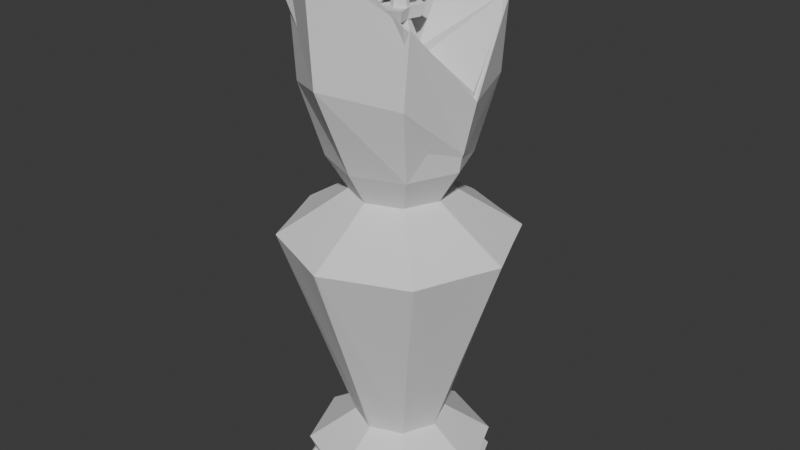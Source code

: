 # Source: King.blend  (saved by Blender 5.0.119; exported with 4.5.12 LTS)
import bpy
from mathutils import Matrix  # noqa: F401  (used for matrix-valued properties, if any)

bpy.ops.wm.read_factory_settings(use_empty=True)
scene = bpy.context.scene
scene.name = 'Scene'

# ---- world
world_world = bpy.data.worlds.new('World'); scene.world = world_world
world_world.use_nodes = True; world_world.node_tree.nodes.clear()
_N = world_world.node_tree.nodes; _L = world_world.node_tree.links
n0 = _N.new('ShaderNodeOutputWorld'); n0.name = 'World Output'; n0.location = (200, 100)
n1 = _N.new('ShaderNodeBackground'); n1.name = 'Background'; n1.location = (-200, 100)
n1.inputs[0].default_value = (0.05088, 0.05088, 0.05088, 1.0)
_L.new(n1.outputs[0], n0.inputs[0])
n0.is_active_output = True
world_world.color = (0.05088, 0.05088, 0.05088)
world_world.sun_shadow_jitter_overblur = 0.0

# ---- meshes
me_plane = bpy.data.meshes.new('Plane')
me_plane.from_pydata([(-2.501, 0.6751, 0.001404), (1.55, 0.7009, -0.001389), (1.15, 0.3431, 0.01618), (-0.386, 0.8768, -0.006982), (-0.7222, 0.3581, 0.01544), (-1.645, 0.7409, 0.00242), (-1.683, 0.1619, 0.01243), (-0.9771, 0.5141, 0.007781), (-2.091, 0.5531, 0.4834), (1.55, 0.4966, 0.4946), (1.15, 0.2312, 0.254), (-0.386, 0.6249, 0.615), (-0.7222, 0.2423, 0.2641), (-1.709, 0.4445, 0.4474), (-1.683, 0.1057, 0.1233), (-0.9771, 0.358, 0.369), (-1.558, -0.003199, 0.6075), (1.55, 0.001389, 0.7009), (1.15, -0.01618, 0.3431), (-0.386, 0.006982, 0.8768), (-0.7222, -0.01544, 0.3581), (-1.264, -0.005536, 0.5598), (-1.683, -0.01243, 0.1619), (-0.9771, -0.007781, 0.5141), (-2.091, -0.5554, 0.4814), (1.55, -0.4946, 0.4966), (1.15, -0.254, 0.2312), (-0.386, -0.615, 0.6249), (-0.7222, -0.2641, 0.2423), (-1.709, -0.4474, 0.4445), (-1.683, -0.1233, 0.1057), (-0.9771, -0.369, 0.358), (-2.501, -0.6751, -0.001404), (1.55, -0.7009, 0.001389), (1.15, -0.3431, -0.01618), (-0.386, -0.8768, 0.006982), (-0.7222, -0.3581, -0.01544), (-1.645, -0.7409, -0.00242), (-1.683, -0.1619, -0.01243), (-0.9771, -0.5141, -0.007781), (-2.091, -0.5531, -0.4834), (1.55, -0.4966, -0.4946), (1.15, -0.2312, -0.254), (-0.386, -0.6249, -0.615), (-0.7222, -0.2423, -0.2641), (-1.709, -0.4445, -0.4474), (-1.683, -0.1057, -0.1233), (-0.9771, -0.358, -0.369), (-1.558, 0.003199, -0.6075), (1.55, -0.001389, -0.7009), (1.15, 0.01618, -0.3431), (-0.386, -0.006982, -0.8768), (-0.7222, 0.01544, -0.3581), (-1.264, 0.005536, -0.5598), (-1.683, 0.01243, -0.1619), (-0.9771, 0.007781, -0.5141), (-2.091, 0.5554, -0.4814), (1.55, 0.4946, -0.4966), (1.15, 0.254, -0.2312), (-0.386, 0.615, -0.6249), (-0.7222, 0.2641, -0.2423), (-1.709, 0.4474, -0.4445), (-1.683, 0.1233, -0.1057), (-0.9771, 0.369, -0.358), (-1.922, 0.06739, 0.005176), (-1.922, 0.04399, 0.05131), (-1.922, -0.005176, 0.06739), (-1.922, -0.05131, 0.04399), (-1.922, -0.06739, -0.005176), (-1.922, -0.04399, -0.05131), (-1.922, 0.005175, -0.06739), (-1.922, 0.05131, -0.04399), (-2.149, -0.102, 0.08748), (-2.149, -0.134, -0.01029), (-2.149, -0.01029, 0.134), (-2.149, 0.08749, 0.102), (-2.149, 0.134, 0.01029), (-2.149, 0.102, -0.08748), (-2.149, 0.01029, -0.134), (-2.149, -0.08748, -0.102), (-2.163, 0.04008, -0.03437), (-2.163, 0.05264, 0.004043), (-2.163, 0.004043, -0.05264), (-2.163, -0.03436, -0.04008), (-2.163, -0.05264, -0.004043), (-2.163, -0.04008, 0.03437), (-2.163, -0.004043, 0.05264), (-2.163, 0.03437, 0.04008), (-2.218, -0.03495, 0.02997), (-2.218, -0.0459, -0.003525), (-2.218, -0.003525, 0.0459), (-2.218, 0.02997, 0.03495), (-2.218, 0.0459, 0.003525), (-2.218, 0.03495, -0.02997), (-2.218, 0.003526, -0.0459), (-2.218, -0.02997, -0.03495), (-2.232, -0.1344, 0.1152), (-2.232, -0.1765, -0.01355), (-2.232, -0.01355, 0.1765), (-2.232, 0.1152, 0.1344), (-2.232, 0.1765, 0.01355), (-2.232, 0.1344, -0.1152), (-2.232, 0.01355, -0.1765), (-2.232, -0.1152, -0.1344), (-2.407, 0.01292, 0.01506), (-2.407, -0.01511, 0.01296), (-2.407, -0.001522, 0.01982), (-2.407, -0.01986, -0.001525), (-2.407, 0.01977, 0.001518), (-2.407, 0.01506, -0.01291), (-2.407, -0.01295, -0.01511), (-2.407, 0.001522, -0.01981), (1.662, 0.4646, 0.4627), (1.662, 0.6557, -0.0013), (1.662, 0.0013, 0.6557), (1.662, -0.4627, 0.4646), (1.662, -0.6557, 0.0013), (1.662, -0.4646, -0.4627), (1.662, -0.0013, -0.6557), (1.662, 0.4627, -0.4646)], [], [(66, 65, 87, 86), (5, 0, 8, 13), (13, 8, 16, 21), (21, 16, 24, 29), (29, 24, 32, 37), (37, 32, 40, 45), (45, 40, 48, 53), (53, 48, 56, 61), (61, 56, 0, 5), (1, 2, 10, 9), (9, 10, 18, 17), (17, 18, 26, 25), (25, 26, 34, 33), (33, 34, 42, 41), (41, 42, 50, 49), (49, 50, 58, 57), (57, 58, 2, 1), (2, 3, 11, 10), (10, 11, 19, 18), (18, 19, 27, 26), (26, 27, 35, 34), (34, 35, 43, 42), (42, 43, 51, 50), (50, 51, 59, 58), (58, 59, 3, 2), (3, 4, 12, 11), (11, 12, 20, 19), (19, 20, 28, 27), (27, 28, 36, 35), (35, 36, 44, 43), (43, 44, 52, 51), (51, 52, 60, 59), (59, 60, 4, 3), (7, 5, 13, 15), (15, 13, 21, 23), (23, 21, 29, 31), (31, 29, 37, 39), (39, 37, 45, 47), (47, 45, 53, 55), (55, 53, 61, 63), (63, 61, 5, 7), (4, 7, 15, 12), (12, 15, 23, 20), (20, 23, 31, 28), (28, 31, 39, 36), (36, 39, 47, 44), (44, 47, 55, 52), (52, 55, 63, 60), (60, 63, 7, 4), (62, 71, 64, 6), (54, 70, 71, 62), (46, 69, 70, 54), (38, 68, 69, 46), (30, 67, 68, 38), (22, 66, 67, 30), (14, 65, 66, 22), (6, 64, 65, 14), (78, 79, 103, 102), (68, 67, 85, 84), (70, 69, 83, 82), (64, 71, 80, 81), (65, 64, 81, 87), (67, 66, 86, 85), (69, 68, 84, 83), (71, 70, 82, 80), (92, 93, 109, 108), (76, 77, 101, 100), (74, 75, 99, 98), (73, 72, 96, 97), (79, 73, 97, 103), (77, 78, 102, 101), (75, 76, 100, 99), (72, 74, 98, 96), (88, 89, 97, 96), (90, 88, 96, 98), (91, 90, 98, 99), (92, 91, 99, 100), (93, 92, 100, 101), (94, 93, 101, 102), (95, 94, 102, 103), (89, 95, 103, 97), (90, 91, 104, 106), (89, 88, 105, 107), (95, 89, 107, 110), (93, 94, 111, 109), (91, 92, 108, 104), (88, 90, 106, 105), (94, 95, 110, 111), (86, 87, 75, 74), (87, 81, 76, 75), (81, 80, 77, 76), (80, 82, 78, 77), (82, 83, 79, 78), (83, 84, 73, 79), (84, 85, 72, 73), (85, 86, 74, 72), (38, 40, 32), (46, 48, 40), (54, 56, 48), (56, 6, 0), (6, 8, 0), (14, 16, 8), (22, 24, 16), (24, 38, 32), (38, 46, 40), (46, 54, 48), (54, 62, 56), (56, 62, 6), (6, 14, 8), (14, 22, 16), (22, 30, 24), (24, 30, 38), (107, 105, 106, 104, 108, 109, 111, 110), (49, 57, 119, 118), (112, 114, 115, 116, 117, 118, 119, 113), (25, 33, 116, 115), (1, 9, 112, 113), (41, 49, 118, 117), (17, 25, 115, 114), (57, 1, 113, 119), (33, 41, 117, 116), (9, 17, 114, 112)])
_uv = me_plane.uv_layers.new(name='UVMap')
_uv.uv.foreach_set('vector', [0.25, 0.08018, 0.125, 0.08018, 0.125, 0.08018, 0.25, 0.08018, 0.2, 1.0, 0.0, 1.0, 0.125, 1.0, 0.325, 1.0, 0.325, 1.0, 0.125, 1.0, 0.3793, 0.9498, 0.5404, 1.0, 0.5404, 1.0, 0.3793, 0.9498, 0.375, 1.0, 0.575, 1.0, 0.575, 1.0, 0.375, 1.0, 0.5, 1.0, 0.7, 1.0, 0.7, 1.0, 0.5, 1.0, 0.625, 1.0, 0.825, 1.0, 0.825, 1.0, 0.625, 1.0, 0.8793, 0.9498, 1.04, 1.0, 1.04, 1.0, 0.8793, 0.9498, 0.875, 1.0, 1.075, 1.0, 1.075, 1.0, 0.875, 1.0, 1.0, 1.0, 1.2, 1.0, 1.0, 1.0, 0.8, 1.0, 0.925, 1.0, 1.125, 1.0, 1.125, 1.0, 0.925, 1.0, 1.05, 1.0, 1.25, 1.0, 1.25, 1.0, 1.05, 1.0, 1.175, 1.0, 1.375, 1.0, 1.375, 1.0, 1.175, 1.0, 1.3, 1.0, 1.5, 1.0, 1.5, 1.0, 1.3, 1.0, 1.425, 1.0, 1.625, 1.0, 1.625, 1.0, 1.425, 1.0, 1.55, 1.0, 1.75, 1.0, 1.75, 1.0, 1.55, 1.0, 1.675, 1.0, 1.875, 1.0, 1.875, 1.0, 1.675, 1.0, 1.8, 1.0, 2.0, 1.0, 0.8, 1.0, 0.5032, 1.0, 0.6282, 1.0, 0.925, 1.0, 0.925, 1.0, 0.6282, 1.0, 0.7532, 1.0, 1.05, 1.0, 1.05, 1.0, 0.7532, 1.0, 0.8782, 1.0, 1.175, 1.0, 1.175, 1.0, 0.8782, 1.0, 1.003, 1.0, 1.3, 1.0, 1.3, 1.0, 1.003, 1.0, 1.128, 1.0, 1.425, 1.0, 1.425, 1.0, 1.128, 1.0, 1.253, 1.0, 1.55, 1.0, 1.55, 1.0, 1.253, 1.0, 1.378, 1.0, 1.675, 1.0, 1.675, 1.0, 1.378, 1.0, 1.503, 1.0, 1.8, 1.0, 0.5032, 1.0, 0.4, 1.0, 0.525, 1.0, 0.6282, 1.0, 0.6282, 1.0, 0.525, 1.0, 0.65, 1.0, 0.7532, 1.0, 0.7532, 1.0, 0.65, 1.0, 0.775, 1.0, 0.8782, 1.0, 0.8782, 1.0, 0.775, 1.0, 0.9, 1.0, 1.003, 1.0, 1.003, 1.0, 0.9, 1.0, 1.025, 1.0, 1.128, 1.0, 1.128, 1.0, 1.025, 1.0, 1.15, 1.0, 1.253, 1.0, 1.253, 1.0, 1.15, 1.0, 1.275, 1.0, 1.378, 1.0, 1.378, 1.0, 1.275, 1.0, 1.4, 1.0, 1.503, 1.0, 0.3487, 1.0, 0.2, 1.0, 0.325, 1.0, 0.4737, 1.0, 0.4737, 1.0, 0.325, 1.0, 0.5404, 1.0, 0.5987, 1.0, 0.5987, 1.0, 0.5404, 1.0, 0.575, 1.0, 0.7237, 1.0, 0.7237, 1.0, 0.575, 1.0, 0.7, 1.0, 0.8487, 1.0, 0.8487, 1.0, 0.7, 1.0, 0.825, 1.0, 0.9737, 1.0, 0.9737, 1.0, 0.825, 1.0, 1.04, 1.0, 1.099, 1.0, 1.099, 1.0, 1.04, 1.0, 1.075, 1.0, 1.224, 1.0, 1.224, 1.0, 1.075, 1.0, 1.2, 1.0, 1.349, 1.0, 0.4, 1.0, 0.3487, 1.0, 0.4737, 1.0, 0.525, 1.0, 0.525, 1.0, 0.4737, 1.0, 0.5987, 1.0, 0.65, 1.0, 0.65, 1.0, 0.5987, 1.0, 0.7237, 1.0, 0.775, 1.0, 0.775, 1.0, 0.7237, 1.0, 0.8487, 1.0, 0.9, 1.0, 0.9, 1.0, 0.8487, 1.0, 0.9737, 1.0, 1.025, 1.0, 1.025, 1.0, 0.9737, 1.0, 1.099, 1.0, 1.15, 1.0, 1.15, 1.0, 1.099, 1.0, 1.224, 1.0, 1.275, 1.0, 1.275, 1.0, 1.224, 1.0, 1.349, 1.0, 1.4, 1.0, 0.875, 0.5, 0.875, 0.08018, 1.0, 0.08018, 1.0, 0.5, 0.75, 0.5, 0.75, 0.08018, 0.875, 0.08018, 0.875, 0.5, 0.625, 0.5, 0.625, 0.08018, 0.75, 0.08018, 0.75, 0.5, 0.5, 0.5, 0.5, 0.08018, 0.625, 0.08018, 0.625, 0.5, 0.375, 0.5, 0.375, 0.08018, 0.5, 0.08018, 0.5, 0.5, 0.25, 0.5, 0.25, 0.08018, 0.375, 0.08018, 0.375, 0.5, 0.125, 0.5, 0.125, 0.08018, 0.25, 0.08018, 0.25, 0.5, 0.0, 0.5, 0.0, 0.08018, 0.125, 0.08018, 0.125, 0.5, 1.218, 0.08018, 0.9645, 0.08018, 0.9645, 0.08018, 1.218, 0.08018, 0.5, 0.08018, 0.375, 0.08018, 0.375, 0.08018, 0.5, 0.08018, 0.75, 0.08018, 0.625, 0.08018, 0.625, 0.08018, 0.75, 0.08018, 1.0, 0.08018, 0.875, 0.08018, 0.875, 0.08018, 1.0, 0.08018, 0.125, 0.08018, 0.0, 0.08018, 0.0, 0.08018, 0.125, 0.08018, 0.375, 0.08018, 0.25, 0.08018, 0.25, 0.08018, 0.375, 0.08018, 0.625, 0.08018, 0.5, 0.08018, 0.5, 0.08018, 0.625, 0.08018, 0.875, 0.08018, 0.75, 0.08018, 0.75, 0.08018, 0.875, 0.08018, 0.3031, 0.08018, 0.5719, 0.08018, 0.4189, 0.08018, 0.3031, 0.08018, -0.06384, 0.08018, 0.9388, 0.08018, 0.9388, 0.08018, -0.06384, 0.08018, -0.08953, 0.08018, -0.3427, 0.08018, -0.3427, 0.08018, -0.08953, 0.08018, 0.6169, 0.08018, 0.2581, 0.08018, 0.2581, 0.08018, 0.6169, 0.08018, 0.9645, 0.08018, 0.6169, 0.08018, 0.6169, 0.08018, 0.9645, 0.08018, 0.9388, 0.08018, 1.218, 0.08018, 1.218, 0.08018, 0.9388, 0.08018, -0.3427, 0.08018, -0.06384, 0.08018, -0.06384, 0.08018, -0.3427, 0.08018, 0.2581, 0.08018, -0.08953, 0.08018, -0.08953, 0.08018, 0.2581, 0.08018, 0.3474, 0.08018, 0.5276, 0.08018, 0.6169, 0.08018, 0.2581, 0.08018, 0.1969, 0.08018, 0.3474, 0.08018, 0.2581, 0.08018, -0.08953, 0.08018, 0.1545, 0.08018, 0.1969, 0.08018, -0.08953, 0.08018, -0.3427, 0.08018, 0.3031, 0.08018, 0.1545, 0.08018, -0.3427, 0.08018, -0.06384, 0.08018, 0.5719, 0.08018, 0.3031, 0.08018, -0.06384, 0.08018, 0.9388, 0.08018, 0.7205, 0.08018, 0.5719, 0.08018, 0.9388, 0.08018, 1.218, 0.08018, 0.6781, 0.08018, 0.7205, 0.08018, 1.218, 0.08018, 0.9645, 0.08018, 0.5276, 0.08018, 0.6781, 0.08018, 0.9645, 0.08018, 0.6169, 0.08018, 0.1969, 0.08018, 0.1545, 0.08018, 0.1786, 0.08018, 0.1969, 0.08018, 0.5276, 0.08018, 0.3474, 0.08018, 0.4497, 0.08018, 0.5276, 0.08018, 0.6781, 0.08018, 0.5276, 0.08018, 0.613, 0.08018, 0.6781, 0.08018, 0.5719, 0.08018, 0.7205, 0.08018, 0.636, 0.08018, 0.5719, 0.08018, 0.1545, 0.08018, 0.3031, 0.08018, 0.2185, 0.08018, 0.1545, 0.08018, 0.3474, 0.08018, 0.1969, 0.08018, 0.2824, 0.08018, 0.3474, 0.08018, 0.7205, 0.08018, 0.6781, 0.08018, 0.7022, 0.08018, 0.7205, 0.08018, 0.25, 0.08018, 0.125, 0.08018, -0.3427, 0.08018, -0.08953, 0.08018, 0.125, 0.08018, 0.0, 0.08018, -0.06384, 0.08018, -0.3427, 0.08018, 0.0, 0.08018, 0.875, 0.08018, 0.9388, 0.08018, -0.06384, 0.08018, 0.875, 0.08018, 0.75, 0.08018, 1.218, 0.08018, 0.9388, 0.08018, 0.75, 0.08018, 0.625, 0.08018, 0.9645, 0.08018, 1.218, 0.08018, 0.625, 0.08018, 0.5, 0.08018, 0.6169, 0.08018, 0.9645, 0.08018, 0.5, 0.08018, 0.375, 0.08018, 0.2581, 0.08018, 0.6169, 0.08018, 0.375, 0.08018, 0.25, 0.08018, -0.08953, 0.08018, 0.2581, 0.08018, 0.5, 0.5, 0.625, 1.0, 0.5, 1.0, 0.625, 0.5, 0.8793, 0.9498, 0.625, 1.0, 0.75, 0.5, 0.875, 1.0, 0.8793, 0.9498, 0.875, 1.0, 1.0, 0.5, 1.0, 1.0, 1.0, 0.5, 0.125, 1.0, 1.0, 1.0, 0.125, 0.5, 0.3793, 0.9498, 0.125, 1.0, 0.25, 0.5, 0.375, 1.0, 0.3793, 0.9498, 0.375, 1.0, 0.5, 0.5, 0.5, 1.0, 0.5, 0.5, 0.625, 0.5, 0.625, 1.0, 0.625, 0.5, 0.75, 0.5, 0.8793, 0.9498, 0.75, 0.5, 0.875, 0.5, 0.875, 1.0, 0.875, 1.0, 0.875, 0.5, 1.0, 0.5, 1.0, 0.5, 0.125, 0.5, 0.125, 1.0, 0.125, 0.5, 0.25, 0.5, 0.3793, 0.9498, 0.25, 0.5, 0.375, 0.5, 0.375, 1.0, 0.375, 1.0, 0.375, 0.5, 0.5, 0.5, 0.613, 0.08018, 0.3474, 0.08018, 0.1969, 0.08018, 0.1545, 0.08018, 0.3031, 0.08018, 0.5719, 0.08018, 0.7205, 0.08018, 0.6781, 0.08018, 1.75, 1.0, 1.875, 1.0, 1.875, 1.0, 1.75, 1.0, 1.125, 1.0, 1.25, 1.0, 1.375, 1.0, 1.5, 1.0, 1.625, 1.0, 1.75, 1.0, 1.875, 1.0, 2.0, 1.0, 1.375, 1.0, 1.5, 1.0, 1.5, 1.0, 1.375, 1.0, 1.0, 1.0, 1.125, 1.0, 1.125, 1.0, 1.0, 1.0, 1.625, 1.0, 1.75, 1.0, 1.75, 1.0, 1.625, 1.0, 1.25, 1.0, 1.375, 1.0, 1.375, 1.0, 1.25, 1.0, 1.875, 1.0, 2.0, 1.0, 2.0, 1.0, 1.875, 1.0, 1.5, 1.0, 1.625, 1.0, 1.625, 1.0, 1.5, 1.0, 1.125, 1.0, 1.25, 1.0, 1.25, 1.0, 1.125, 1.0])
me_plane.update()
me_plane_001 = bpy.data.meshes.new('Plane.001')
me_plane_001.from_pydata([(-2.501, -0.872, -0.005607), (1.395, -0.7009, -0.005607), (1.15, -0.3431, -0.005607), (-0.386, -0.8768, -0.005607), (-0.7222, -0.3581, -0.005607), (-1.645, -0.8163, -0.005607), (-1.347, -0.112, -0.003878), (-0.9771, -0.5141, -0.005607), (-1.689, -0.0632, -0.003685), (-1.932, -0.134, -0.005607), (-1.946, -0.05264, -0.005607), (-2.002, -0.0459, -0.005607), (-2.015, -0.1765, -0.005607), (-2.19, -0.01986, -0.005607), (1.407, -0.1622, -0.001387), (-2.059, -0.4975, -0.5054), (1.395, -0.4917, -0.4996), (1.15, -0.2386, -0.2466), (-0.386, -0.616, -0.6239), (-0.7222, -0.2492, -0.2572), (-1.529, -0.5016, -0.4632), (-1.347, -0.07644, -0.08193), (-0.9771, -0.3596, -0.3675), (-1.689, -0.04208, -0.0473), (-1.932, -0.0908, -0.09873), (-1.946, -0.03326, -0.04119), (-2.002, -0.02849, -0.03642), (-2.015, -0.1208, -0.1288), (-2.19, -0.01008, -0.01801), (1.407, -0.1137, -0.1157), (-1.503, 0.005607, -0.639), (1.395, 0.005607, -0.7009), (1.15, 0.005607, -0.3431), (-0.386, 0.005607, -0.8768), (-0.7222, 0.005607, -0.3581), (-1.112, 0.005607, -0.5422), (-1.347, 0.003878, -0.112), (-0.8361, 0.005607, -0.4278), (-1.689, 0.003685, -0.0632), (-1.932, 0.005607, -0.06771), (-1.946, 0.005607, -0.05264), (-2.002, 0.005607, -0.0459), (-2.015, 0.005607, -0.08917), (-2.19, 0.005607, -0.01986), (1.407, 0.001387, -0.1622), (-2.059, 0.5054, -0.4975), (1.395, 0.4996, -0.4917), (1.15, 0.2466, -0.2386), (-0.386, 0.6239, -0.616), (-0.7222, 0.2572, -0.2492), (-1.529, 0.5104, -0.4553), (-1.347, 0.08193, -0.07644), (-0.9771, 0.3675, -0.3596), (-1.689, 0.0473, -0.04208), (-1.932, 0.09873, -0.0908), (-1.946, 0.04119, -0.03326), (-2.002, 0.03642, -0.02849), (-2.015, 0.1288, -0.1208), (-2.19, 0.01801, -0.01008), (1.407, 0.1157, -0.1137), (-2.501, 0.872, 0.005607), (1.395, 0.7009, 0.005607), (1.15, 0.3431, 0.005607), (-0.386, 0.8768, 0.005607), (-0.7222, 0.3581, 0.005607), (-1.645, 0.8163, 0.005607), (-1.347, 0.112, 0.003878), (-0.9771, 0.5141, 0.005607), (-1.689, 0.0632, 0.003685), (-1.932, 0.134, 0.005607), (-1.946, 0.05264, 0.005607), (-2.002, 0.0459, 0.005607), (-2.015, 0.1765, 0.005607), (-2.19, 0.01986, 0.005607), (1.407, 0.1622, 0.001387), (-2.059, 0.4975, 0.5054), (1.395, 0.4917, 0.4996), (1.15, 0.2386, 0.2466), (-0.386, 0.616, 0.6239), (-0.7222, 0.2492, 0.2572), (-1.529, 0.5016, 0.4632), (-1.347, 0.07644, 0.08193), (-0.9771, 0.3596, 0.3675), (-1.689, 0.04208, 0.0473), (-1.932, 0.0908, 0.09873), (-1.946, 0.03326, 0.04119), (-2.002, 0.02849, 0.03642), (-2.015, 0.1208, 0.1288), (-2.19, 0.01008, 0.01801), (1.407, 0.1137, 0.1157), (-1.503, -0.005607, 0.639), (1.395, -0.005607, 0.7009), (1.15, -0.005607, 0.3431), (-0.386, -0.005607, 0.8768), (-0.7222, -0.005607, 0.3581), (-1.112, -0.005607, 0.5422), (-1.347, -0.003878, 0.112), (-0.8361, -0.005607, 0.4278), (-1.689, -0.003685, 0.0632), (-1.932, -0.005607, 0.06771), (-1.946, -0.005607, 0.05264), (-2.002, -0.005607, 0.0459), (-2.015, -0.005607, 0.08917), (-2.19, -0.005607, 0.01986), (1.407, -0.001387, 0.1622), (-2.059, -0.5054, 0.4975), (1.395, -0.4996, 0.4917), (1.15, -0.2466, 0.2386), (-0.386, -0.6239, 0.616), (-0.7222, -0.2572, 0.2492), (-1.529, -0.5104, 0.4553), (-1.347, -0.08193, 0.07644), (-0.9771, -0.3675, 0.3596), (-1.689, -0.0473, 0.04208), (-1.932, -0.09873, 0.0908), (-1.946, -0.04119, 0.03326), (-2.002, -0.03642, 0.02849), (-2.015, -0.1288, 0.1208), (-2.19, -0.01801, 0.01008), (1.407, -0.1157, 0.1137), (-2.19, 3.027e-09, 1.226e-08), (-2.0, -0.513, -0.006872), (-2.0, 0.513, 0.006872), (1.508, -0.4597, -0.4676), (1.508, -0.6557, -0.005607), (1.508, 0.005607, -0.6557), (1.508, 0.4676, -0.4597), (1.508, 0.6557, 0.005607), (1.508, 0.4597, 0.4676), (1.508, -0.005607, 0.6557), (1.508, -0.4676, 0.4597), (1.508, -0.1137, -0.1157), (1.508, -0.1622, -0.001387), (1.508, 0.001387, -0.1622), (1.508, 0.1157, -0.1137), (1.508, 0.1622, 0.001387), (1.508, 0.1137, 0.1157), (1.508, -0.001387, 0.1622), (1.508, -0.1157, 0.1137)], [], [(5, 0, 15, 20), (20, 15, 30, 35), (35, 30, 45, 50), (50, 45, 60, 65), (65, 60, 75, 80), (80, 75, 90, 95), (95, 90, 105, 110), (110, 105, 0, 5), (1, 2, 17, 16), (16, 17, 32, 31), (31, 32, 47, 46), (46, 47, 62, 61), (61, 62, 77, 76), (76, 77, 92, 91), (91, 92, 107, 106), (106, 107, 2, 1), (2, 3, 18, 17), (17, 18, 33, 32), (32, 33, 48, 47), (47, 48, 63, 62), (62, 63, 78, 77), (77, 78, 93, 92), (92, 93, 108, 107), (107, 108, 3, 2), (3, 4, 19, 18), (18, 19, 34, 33), (33, 34, 49, 48), (48, 49, 64, 63), (63, 64, 79, 78), (78, 79, 94, 93), (93, 94, 109, 108), (108, 109, 4, 3), (7, 5, 20, 22), (22, 20, 35, 37), (37, 35, 50, 52), (52, 50, 65, 67), (67, 65, 80, 82), (82, 80, 95, 97), (97, 95, 110, 112), (112, 110, 5, 7), (6, 15, 0, 121), (21, 30, 15), (30, 51, 45), (45, 66, 122, 60), (66, 75, 60, 122), (81, 90, 75), (90, 111, 105), (105, 6, 121, 0), (4, 7, 22, 19), (19, 22, 37, 34), (34, 37, 52, 49), (49, 52, 67, 64), (64, 67, 82, 79), (79, 82, 97, 94), (94, 97, 112, 109), (109, 112, 7, 4), (6, 8, 23, 21), (21, 23, 38, 36), (36, 38, 53, 51), (51, 53, 68, 66), (66, 68, 83, 81), (81, 83, 98, 96), (96, 98, 113, 111), (111, 113, 8, 6), (10, 25, 23, 8), (25, 40, 38, 23), (40, 55, 53, 38), (55, 70, 68, 53), (70, 85, 83, 68), (85, 100, 98, 83), (100, 115, 113, 98), (115, 10, 8, 113), (12, 27, 24, 9), (27, 42, 39, 24), (42, 57, 54, 39), (57, 72, 69, 54), (72, 87, 84, 69), (87, 102, 99, 84), (102, 117, 114, 99), (117, 12, 9, 114), (11, 26, 27, 12), (26, 41, 42, 27), (41, 56, 57, 42), (56, 71, 72, 57), (71, 86, 87, 72), (86, 101, 102, 87), (101, 116, 117, 102), (116, 11, 12, 117), (13, 28, 26, 11), (28, 43, 41, 26), (43, 58, 56, 41), (58, 73, 71, 56), (73, 88, 86, 71), (88, 103, 101, 86), (103, 118, 116, 101), (118, 13, 11, 116), (9, 24, 25, 10), (24, 39, 40, 25), (39, 54, 55, 40), (54, 69, 70, 55), (69, 84, 85, 70), (84, 99, 100, 85), (99, 114, 115, 100), (114, 9, 10, 115), (1, 16, 123, 124), (16, 31, 125, 123), (31, 46, 126, 125), (46, 61, 127, 126), (61, 76, 128, 127), (76, 91, 129, 128), (91, 106, 130, 129), (106, 1, 124, 130), (29, 44, 59, 74, 89, 104, 119, 14), (43, 28, 13, 120), (120, 13, 118, 103), (58, 43, 120, 73), (73, 120, 103, 88), (21, 36, 30), (30, 36, 51), (81, 96, 90), (90, 96, 111), (6, 21, 15), (45, 51, 66), (66, 81, 75), (105, 111, 6), (132, 124, 123, 131), (131, 123, 125, 133), (133, 125, 126, 134), (134, 126, 127, 135), (135, 127, 128, 136), (136, 128, 129, 137), (137, 129, 130, 138), (138, 130, 124, 132), (14, 132, 131, 29), (29, 131, 133, 44), (44, 133, 134, 59), (59, 134, 135, 74), (74, 135, 136, 89), (89, 136, 137, 104), (104, 137, 138, 119), (119, 138, 132, 14)])
_uv = me_plane_001.uv_layers.new(name='UVMap')
_uv.uv.foreach_set('vector', [0.0, -1.645, 0.0, -2.501, 0.1282, -2.094, 0.126, -1.54, 0.126, -1.54, 0.1282, -2.094, 0.2441, -1.582, 0.25, -1.112, 0.25, -1.112, 0.2441, -1.582, 0.3709, -2.094, 0.3738, -1.54, 0.3738, -1.54, 0.3709, -2.094, 0.5, -2.501, 0.5, -1.645, 0.5, -1.645, 0.5, -2.501, 0.6282, -2.094, 0.626, -1.54, 0.626, -1.54, 0.6282, -2.094, 0.7441, -1.582, 0.75, -1.112, 0.75, -1.112, 0.7441, -1.582, 0.8709, -2.094, 0.8738, -1.54, 0.8738, -1.54, 0.8709, -2.094, 1.0, -2.501, 1.0, -1.645, 0.0, 1.55, 0.0, 1.15, 0.125, 1.15, 0.125, 1.55, 0.125, 1.55, 0.125, 1.15, 0.25, 1.15, 0.25, 1.55, 0.25, 1.55, 0.25, 1.15, 0.375, 1.15, 0.375, 1.55, 0.375, 1.55, 0.375, 1.15, 0.5, 1.15, 0.5, 1.55, 0.5, 1.55, 0.5, 1.15, 0.625, 1.15, 0.625, 1.55, 0.625, 1.55, 0.625, 1.15, 0.75, 1.15, 0.75, 1.55, 0.75, 1.55, 0.75, 1.15, 0.875, 1.15, 0.875, 1.55, 0.875, 1.55, 0.875, 1.15, 1.0, 1.15, 1.0, 1.55, 0.0, 1.15, 0.0, -0.386, 0.125, -0.386, 0.125, 1.15, 0.125, 1.15, 0.125, -0.386, 0.25, -0.386, 0.25, 1.15, 0.25, 1.15, 0.25, -0.386, 0.375, -0.386, 0.375, 1.15, 0.375, 1.15, 0.375, -0.386, 0.5, -0.386, 0.5, 1.15, 0.5, 1.15, 0.5, -0.386, 0.625, -0.386, 0.625, 1.15, 0.625, 1.15, 0.625, -0.386, 0.75, -0.386, 0.75, 1.15, 0.75, 1.15, 0.75, -0.386, 0.875, -0.386, 0.875, 1.15, 0.875, 1.15, 0.875, -0.386, 1.0, -0.386, 1.0, 1.15, 0.0, -0.386, 0.0, -0.7222, 0.125, -0.7222, 0.125, -0.386, 0.125, -0.386, 0.125, -0.7222, 0.25, -0.7222, 0.25, -0.386, 0.25, -0.386, 0.25, -0.7222, 0.375, -0.7222, 0.375, -0.386, 0.375, -0.386, 0.375, -0.7222, 0.5, -0.7222, 0.5, -0.386, 0.5, -0.386, 0.5, -0.7222, 0.625, -0.7222, 0.625, -0.386, 0.625, -0.386, 0.625, -0.7222, 0.75, -0.7222, 0.75, -0.386, 0.75, -0.386, 0.75, -0.7222, 0.875, -0.7222, 0.875, -0.386, 0.875, -0.386, 0.875, -0.7222, 1.0, -0.7222, 1.0, -0.386, 0.0, -0.9771, 0.0, -1.645, 0.126, -1.54, 0.125, -0.9771, 0.125, -0.9771, 0.126, -1.54, 0.25, -1.112, 0.25, -0.8361, 0.25, -0.8361, 0.25, -1.112, 0.3738, -1.54, 0.375, -0.9771, 0.375, -0.9771, 0.3738, -1.54, 0.5, -1.645, 0.5, -0.9771, 0.5, -0.9771, 0.5, -1.645, 0.626, -1.54, 0.625, -0.9771, 0.625, -0.9771, 0.626, -1.54, 0.75, -1.112, 0.75, -0.8361, 0.75, -0.8361, 0.75, -1.112, 0.8738, -1.54, 0.875, -0.9771, 0.875, -0.9771, 0.8738, -1.54, 1.0, -1.645, 1.0, -0.9771, 0.0, -1.683, 0.1282, -2.094, 0.0, -2.501, 0.0, -2.092, 0.125, -1.683, 0.2441, -1.582, 0.1282, -2.094, 0.2441, -1.582, 0.375, -1.683, 0.3709, -2.094, 0.3709, -2.094, 0.5, -1.683, 0.5, -2.092, 0.5, -2.501, 0.5, -1.683, 0.6282, -2.094, 0.5, -2.501, 0.5, -2.092, 0.625, -1.683, 0.7441, -1.582, 0.6282, -2.094, 0.7441, -1.582, 0.875, -1.683, 0.8709, -2.094, 0.8709, -2.094, 1.0, -1.683, 1.0, -2.092, 1.0, -2.501, 0.0, -0.7222, 0.0, -0.9771, 0.125, -0.9771, 0.125, -0.7222, 0.125, -0.7222, 0.125, -0.9771, 0.25, -0.8361, 0.25, -0.7222, 0.25, -0.7222, 0.25, -0.8361, 0.375, -0.9771, 0.375, -0.7222, 0.375, -0.7222, 0.375, -0.9771, 0.5, -0.9771, 0.5, -0.7222, 0.5, -0.7222, 0.5, -0.9771, 0.625, -0.9771, 0.625, -0.7222, 0.625, -0.7222, 0.625, -0.9771, 0.75, -0.8361, 0.75, -0.7222, 0.75, -0.7222, 0.75, -0.8361, 0.875, -0.9771, 0.875, -0.7222, 0.875, -0.7222, 0.875, -0.9771, 1.0, -0.9771, 1.0, -0.7222, 0.0, -1.683, -0.01883, -1.815, 0.1231, -1.814, 0.125, -1.683, 0.125, -1.683, 0.1231, -1.814, 0.2481, -1.814, 0.25, -1.683, 0.25, -1.683, 0.2481, -1.814, 0.3731, -1.814, 0.375, -1.683, 0.375, -1.683, 0.3731, -1.814, 0.4981, -1.814, 0.5, -1.683, 0.5, -1.683, 0.4981, -1.814, 0.6231, -1.814, 0.625, -1.683, 0.625, -1.683, 0.6231, -1.814, 0.7481, -1.814, 0.75, -1.683, 0.75, -1.683, 0.7481, -1.814, 0.8731, -1.814, 0.875, -1.683, 0.875, -1.683, 0.8731, -1.814, 1.015, -1.814, 1.0, -1.683, 0.0, -2.163, 0.125, -2.163, 0.1231, -1.814, -0.01883, -1.815, 0.125, -2.163, 0.25, -2.163, 0.2481, -1.814, 0.1231, -1.814, 0.25, -2.163, 0.375, -2.163, 0.3731, -1.814, 0.2481, -1.814, 0.375, -2.163, 0.5, -2.163, 0.4981, -1.814, 0.3731, -1.814, 0.5, -2.163, 0.625, -2.163, 0.6231, -1.814, 0.4981, -1.814, 0.625, -2.163, 0.75, -2.163, 0.7481, -1.814, 0.6231, -1.814, 0.75, -2.163, 0.875, -2.163, 0.8731, -1.814, 0.7481, -1.814, 0.875, -2.163, 1.0, -2.163, 1.015, -1.814, 0.8731, -1.814, 0.0, -2.232, 0.125, -2.232, 0.125, -2.149, 0.0, -2.149, 0.125, -2.232, 0.25, -2.232, 0.25, -2.149, 0.125, -2.149, 0.25, -2.232, 0.375, -2.232, 0.375, -2.149, 0.25, -2.149, 0.375, -2.232, 0.5, -2.232, 0.5, -2.149, 0.375, -2.149, 0.5, -2.232, 0.625, -2.232, 0.625, -2.149, 0.5, -2.149, 0.625, -2.232, 0.75, -2.232, 0.75, -2.149, 0.625, -2.149, 0.75, -2.232, 0.875, -2.232, 0.875, -2.149, 0.75, -2.149, 0.875, -2.232, 1.0, -2.232, 1.0, -2.149, 0.875, -2.149, 0.0, -2.218, 0.125, -2.218, 0.125, -2.232, 0.0, -2.232, 0.125, -2.218, 0.25, -2.218, 0.25, -2.232, 0.125, -2.232, 0.25, -2.218, 0.375, -2.218, 0.375, -2.232, 0.25, -2.232, 0.375, -2.218, 0.5, -2.218, 0.5, -2.232, 0.375, -2.232, 0.5, -2.218, 0.625, -2.218, 0.625, -2.232, 0.5, -2.232, 0.625, -2.218, 0.75, -2.218, 0.75, -2.232, 0.625, -2.232, 0.75, -2.218, 0.875, -2.218, 0.875, -2.232, 0.75, -2.232, 0.875, -2.218, 1.0, -2.218, 1.0, -2.232, 0.875, -2.232, 0.0, -2.407, 0.125, -2.407, 0.125, -2.218, 0.0, -2.218, 0.125, -2.407, 0.25, -2.407, 0.25, -2.218, 0.125, -2.218, 0.25, -2.407, 0.375, -2.407, 0.375, -2.218, 0.25, -2.218, 0.375, -2.407, 0.5, -2.407, 0.5, -2.218, 0.375, -2.218, 0.5, -2.407, 0.625, -2.407, 0.625, -2.218, 0.5, -2.218, 0.625, -2.407, 0.75, -2.407, 0.75, -2.218, 0.625, -2.218, 0.75, -2.407, 0.875, -2.407, 0.875, -2.218, 0.75, -2.218, 0.875, -2.407, 1.0, -2.407, 1.0, -2.218, 0.875, -2.218, 0.0, -2.149, 0.125, -2.149, 0.125, -2.163, 0.0, -2.163, 0.125, -2.149, 0.25, -2.149, 0.25, -2.163, 0.125, -2.163, 0.25, -2.149, 0.375, -2.149, 0.375, -2.163, 0.25, -2.163, 0.375, -2.149, 0.5, -2.149, 0.5, -2.163, 0.375, -2.163, 0.5, -2.149, 0.625, -2.149, 0.625, -2.163, 0.5, -2.163, 0.625, -2.149, 0.75, -2.149, 0.75, -2.163, 0.625, -2.163, 0.75, -2.149, 0.875, -2.149, 0.875, -2.163, 0.75, -2.163, 0.875, -2.149, 1.0, -2.149, 1.0, -2.163, 0.875, -2.163, 0.0, 1.55, 0.125, 1.55, 0.125, 1.662, 0.0, 1.662, 0.125, 1.55, 0.25, 1.55, 0.25, 1.662, 0.125, 1.662, 0.25, 1.55, 0.375, 1.55, 0.375, 1.662, 0.25, 1.662, 0.375, 1.55, 0.5, 1.55, 0.5, 1.662, 0.375, 1.662, 0.5, 1.55, 0.625, 1.55, 0.625, 1.662, 0.5, 1.662, 0.625, 1.55, 0.75, 1.55, 0.75, 1.662, 0.625, 1.662, 0.75, 1.55, 0.875, 1.55, 0.875, 1.662, 0.75, 1.662, 0.875, 1.55, 1.0, 1.55, 1.0, 1.662, 0.875, 1.662, 0.4034, 1.662, 0.3556, 1.662, 0.4263, 1.662, 0.5158, 1.662, 0.6092, 1.662, 0.6987, 1.662, 0.7694, 1.662, 0.7216, 1.662, 0.25, -2.407, 0.125, -2.407, 0.0, -2.407, 0.375, -2.407, 0.625, -2.407, 1.0, -2.407, 0.875, -2.407, 0.75, -2.407, 0.375, -2.407, 0.25, -2.407, 0.375, -2.407, 0.5, -2.407, 0.5, -2.407, 0.625, -2.407, 0.75, -2.407, 0.625, -2.407, 0.125, -1.683, 0.25, -1.683, 0.2441, -1.582, 0.2441, -1.582, 0.25, -1.683, 0.375, -1.683, 0.625, -1.683, 0.75, -1.683, 0.7441, -1.582, 0.7441, -1.582, 0.75, -1.683, 0.875, -1.683, 0.0, -1.683, 0.125, -1.683, 0.1282, -2.094, 0.3709, -2.094, 0.375, -1.683, 0.5, -1.683, 0.5, -1.683, 0.625, -1.683, 0.6282, -2.094, 0.8709, -2.094, 0.875, -1.683, 1.0, -1.683, 0.7216, 1.662, 1.0, 1.662, 0.125, 1.662, 0.4034, 1.662, 0.4034, 1.662, 0.125, 1.662, 0.25, 1.662, 0.3556, 1.662, 0.3556, 1.662, 0.25, 1.662, 0.375, 1.662, 0.4263, 1.662, 0.4263, 1.662, 0.375, 1.662, 0.5, 1.662, 0.5158, 1.662, 0.5158, 1.662, 0.5, 1.662, 0.625, 1.662, 0.6092, 1.662, 0.6092, 1.662, 0.625, 1.662, 0.75, 1.662, 0.6987, 1.662, 0.6987, 1.662, 0.75, 1.662, 0.875, 1.662, 0.7694, 1.662, 0.7694, 1.662, 0.875, 1.662, 1.0, 1.662, 0.7216, 1.662, 0.7216, 1.662, 0.7216, 1.662, 0.4034, 1.662, 0.4034, 1.662, 0.4034, 1.662, 0.4034, 1.662, 0.3556, 1.662, 0.3556, 1.662, 0.3556, 1.662, 0.3556, 1.662, 0.4263, 1.662, 0.4263, 1.662, 0.4263, 1.662, 0.4263, 1.662, 0.5158, 1.662, 0.5158, 1.662, 0.5158, 1.662, 0.5158, 1.662, 0.6092, 1.662, 0.6092, 1.662, 0.6092, 1.662, 0.6092, 1.662, 0.6987, 1.662, 0.6987, 1.662, 0.6987, 1.662, 0.6987, 1.662, 0.7694, 1.662, 0.7694, 1.662, 0.7694, 1.662, 0.7694, 1.662, 0.7216, 1.662, 0.7216, 1.662])
me_plane_001.update()

# ---- objects
ob_king_v1 = bpy.data.objects.new('King V1', me_plane)
ob_kingv2 = bpy.data.objects.new('KingV2', me_plane_001)

# ---- transforms, parenting, visibility, modifiers, constraints
ob_king_v1.location = (-8.742e-09, 0.0158, 0.7288)
ob_king_v1.rotation_euler = (0.0, 1.571, 0.0)
ob_kingv2.location = (-8.742e-09, 0.0158, 0.7288)
ob_kingv2.rotation_euler = (0.0, 1.571, 0.0)

# ---- collection membership
scene.collection.objects.link(ob_king_v1)
scene.collection.objects.link(ob_kingv2)

# ---- scene / render settings (as saved in the file)
scene.frame_start = 1; scene.frame_end = 250; scene.frame_set(23)
scene.render.engine = 'BLENDER_EEVEE_NEXT'
scene.render.bake_bias = 0.0
scene.render.bake_samples = 0
scene.cycles.sampling_pattern = 'TABULATED_SOBOL'
scene.eevee.use_volume_custom_range = False
bpy.context.view_layer.update()

# ---- added for rendering (the .blend has no active camera and no usable light): camera, sun
cam_auto = bpy.data.cameras.new('AutoCamera')
cam_auto.lens = 50.0
cam_auto.sensor_width = 36.0
cam_auto.clip_end = 1000.0
ob_auto_camera = bpy.data.objects.new('AutoCamera', cam_auto)
scene.collection.objects.link(ob_auto_camera)
ob_auto_camera.location = (4.48393, -5.36492, 4.73539)
ob_auto_camera.rotation_euler = (1.09748, -7.21219e-08, 0.694738)
scene.camera = ob_auto_camera
light_auto_sun = bpy.data.lights.new('AutoSun', 'SUN')
light_auto_sun.energy = 3.0
light_auto_sun.angle = 0.0523599
ob_auto_sun = bpy.data.objects.new('AutoSun', light_auto_sun)
scene.collection.objects.link(ob_auto_sun)
ob_auto_sun.rotation_euler = (0.872665, 0.174533, 0.523599)
bpy.context.view_layer.update()
